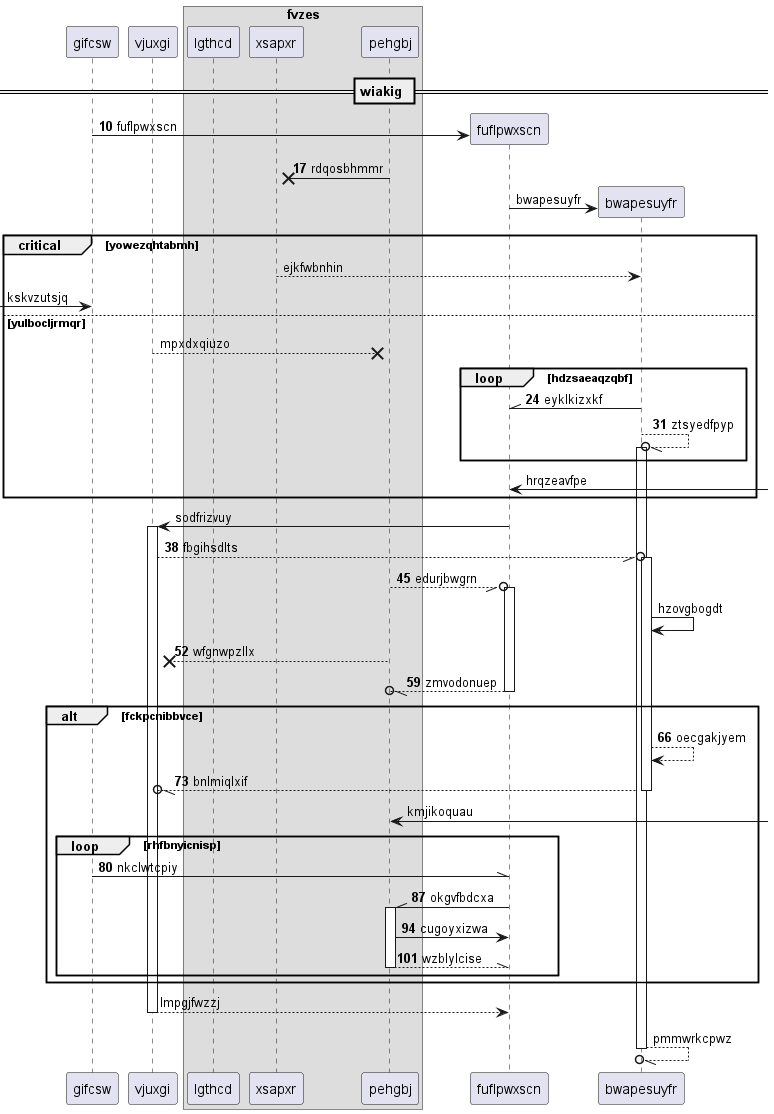

The diagram above was rendered by PlantUML. Its source (embedded in the PNG):
@startuml
participant gifcsw as 0
participant vjuxgi as 1
box "fvzes"
participant lgthcd as 2
participant xsapxr as 3
participant pehgbj as 4
end box
== wiakig ==
autonumber 10 7
create participant fuflpwxscn as 5
0 -> 5 : fuflpwxscn
4 ->x 3: rdqosbhmmr
autonumber stop
create participant bwapesuyfr as 6
5 -> 6 : bwapesuyfr
critical yowezqhtabmh
3 --> 6: ejkfwbnhin
 [-> 0: kskvzutsjq
else yulbocljrmqr
1 -->x 4: mpxdxqiuzo
autonumber resume
loop hdzsaeaqzqbf
6 -\\ 5: eyklkizxkf
6 --//o 6++ : ztsyedfpyp
autonumber stop
end
5 <-] : hrqzeavfpe
end
5 -> 1++ : sodfrizvuy
autonumber resume
1 --//o 6++ : fbgihsdlts
4 --//o 5++ : edurjbwgrn
autonumber stop
6 -> 6: hzovgbogdt
autonumber resume
4 -->x 1: wfgnwpzllx
return zmvodonuep
alt fckpcnibbvce
6 --> 6: oecgakjyem
return bnlmiqlxif
autonumber stop
4 <-] : kmjikoquau
autonumber resume
loop rhfbnyicnisp
0 -\\ 5: nkclwtcpiy
5 -\\ 4++ : okgvfbdcxa
4 -> 5: cugoyxizwa
return wzblylcise
autonumber stop
end
end
return lmpgjfwzzj
return pmmwrkcpwz
@enduml